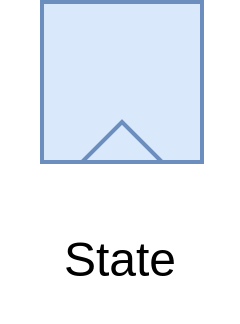

The diagram above was exported from draw.io. Its source (the exported page's mxGraphModel, read from the mxfile embedded in the PNG):
<mxGraphModel dx="376" dy="664" grid="1" gridSize="10" guides="1" tooltips="1" connect="1" arrows="1" fold="1" page="1" pageScale="1" pageWidth="827" pageHeight="1169" math="0" shadow="0">
  <root>
    <mxCell id="0" />
    <mxCell id="1" parent="0" />
    <mxCell id="kt91MhLF1G7z26KT-pc2-1" value="" style="rounded=0;whiteSpace=wrap;html=1;fillColor=#dae8fc;strokeColor=#6c8ebf;" vertex="1" parent="1">
      <mxGeometry x="360" y="680" width="40" height="40" as="geometry" />
    </mxCell>
    <mxCell id="kt91MhLF1G7z26KT-pc2-2" value="" style="triangle;whiteSpace=wrap;html=1;rotation=-90;fillColor=#dae8fc;strokeColor=#6c8ebf;" vertex="1" parent="1">
      <mxGeometry x="375" y="705" width="10" height="20" as="geometry" />
    </mxCell>
    <mxCell id="kt91MhLF1G7z26KT-pc2-3" value="State" style="text;html=1;strokeColor=none;fillColor=none;align=center;verticalAlign=middle;whiteSpace=wrap;rounded=0;" vertex="1" parent="1">
      <mxGeometry x="350" y="730" width="60" height="30" as="geometry" />
    </mxCell>
  </root>
</mxGraphModel>